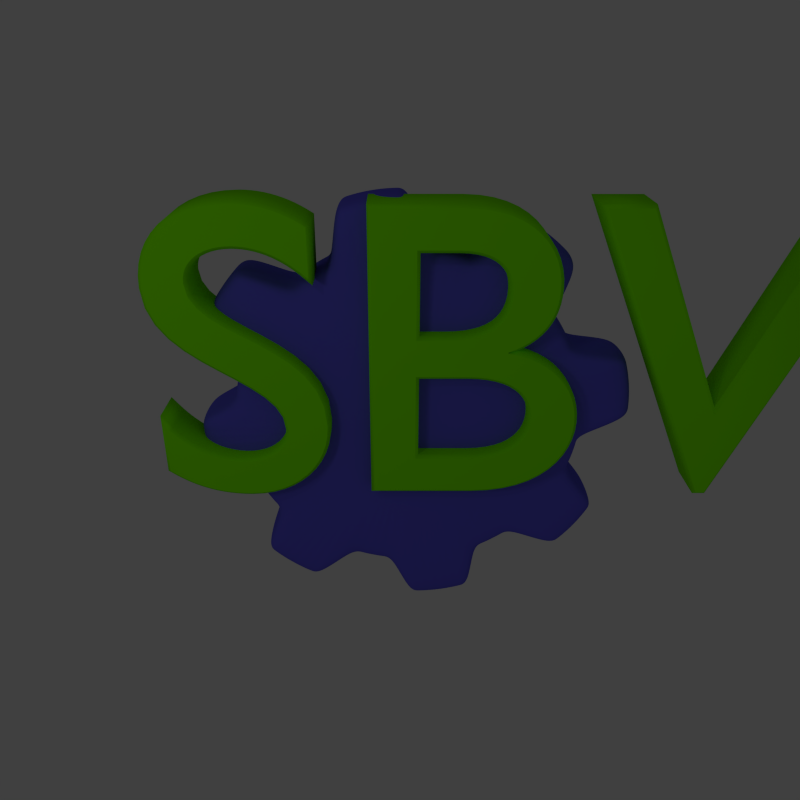 # Source: sbv_icno.blend  (saved by Blender 2.59.0; exported with 4.5.12 LTS)
import bpy
from mathutils import Matrix  # noqa: F401  (used for matrix-valued properties, if any)

bpy.ops.wm.read_factory_settings(use_empty=True)
scene = bpy.context.scene
scene.name = 'Scene'

# ---- collections
col_collection_1 = bpy.data.collections.new('Collection 1'); scene.collection.children.link(col_collection_1)

# ---- materials (node trees are filled in below, after node groups)
mat_material_003 = bpy.data.materials.new('Material.003')
mat_material_003.alpha_threshold = 0.0
mat_material_003.use_transparent_shadow = False
mat_material_003.diffuse_color = (0.2342, 1.0, 0.0, 1.0)
mat_material_003.roughness = 0.5
mat_material_003.line_color = (0.0, 0.0, 0.0, 1.0)
mat_material_001 = bpy.data.materials.new('Material.001')
mat_material_001.alpha_threshold = 0.0
mat_material_001.use_transparent_shadow = False
mat_material_001.roughness = 0.5
mat_material_001.line_color = (0.0, 0.0, 0.0, 1.0)
mat_material_005 = bpy.data.materials.new('Material.005')
mat_material_005.alpha_threshold = 0.0
mat_material_005.use_transparent_shadow = False
mat_material_005.diffuse_color = (0.1151, 0.1046, 0.7137, 1.0)
mat_material_005.roughness = 0.5
mat_material_005.specular_intensity = 1.0
mat_material_005.line_color = (0.0, 0.0, 0.0, 0.5231)

# ---- material node trees

# ---- world
world_world = bpy.data.worlds.new('World'); scene.world = world_world
world_world.color = (0.05088, 0.05088, 0.05088)
world_world.use_sun_shadow = False
world_world.sun_shadow_jitter_overblur = 0.0
world_world.cycles.sampling_method = 'MANUAL'
world_world.cycles.sample_map_resolution = 256

# ---- cameras
cam_camera_001 = bpy.data.cameras.new('Camera.001')
cam_camera_001.clip_end = 100.0
cam_camera_001.lens = 35.0
cam_camera_001.dof.focus_distance = 0.0
cam_camera_001.dof.aperture_fstop = 128.0

# ---- lights
light_spot_002 = bpy.data.lights.new('Spot.002', 'SPOT')
light_spot_002.transmission_factor = 0.0
light_spot_002.energy = 128.0
light_spot_002.shadow_buffer_clip_start = 0.5
light_spot_002.shadow_soft_size = 1.0
light_spot_002.shadow_maximum_resolution = 0.006
light_spot_002.use_absolute_resolution = True
light_spot_002.cycles.use_multiple_importance_sampling = False
light_spot_001 = bpy.data.lights.new('Spot.001', 'SPOT')
light_spot_001.transmission_factor = 0.0
light_spot_001.use_shadow = False
light_spot_001.energy = 100.0
light_spot_001.shadow_buffer_clip_start = 0.5
light_spot_001.shadow_soft_size = 1.0
light_spot_001.shadow_maximum_resolution = 0.006
light_spot_001.use_absolute_resolution = True
light_spot_001.cycles.use_multiple_importance_sampling = False
light_spot = bpy.data.lights.new('Spot', 'SPOT')
light_spot.transmission_factor = 0.0
light_spot.energy = 194.0
light_spot.shadow_buffer_clip_start = 0.5
light_spot.shadow_soft_size = 1.0
light_spot.shadow_maximum_resolution = 0.006
light_spot.use_absolute_resolution = True
light_spot.cycles.use_multiple_importance_sampling = False

# ---- meshes
me_plane = bpy.data.meshes.new('Plane')
me_plane.from_pydata([(1.0, 1.0, 0.0), (1.0, -1.0, 0.0), (-1.0, -1.0, 0.0), (-1.0, 1.0, 0.0)], [], [(0, 3, 2, 1)])
me_plane.materials.append(mat_material_001)
me_plane.use_remesh_preserve_volume = False
me_plane.use_remesh_preserve_attributes = False
me_plane.use_mirror_vertex_groups = False
me_plane.update()
me_cylinder_001 = bpy.data.meshes.new('Cylinder.001')
me_cylinder_001.from_pydata([(-1.258, 1.622, -0.2977), (-1.187, 1.688, -0.2977), (-1.112, 1.75, -0.2977), (-1.033, 1.807, -0.2977), (-0.6672, 1.575, -0.2977), (-0.5813, 1.621, -0.2977), (-0.4926, 1.662, -0.2977), (-0.4014, 1.696, -0.2977), (-0.3082, 1.724, -0.2977), (-0.2133, 2.146, -0.2977), (-0.1172, 2.162, -0.2977), (-0.02024, 2.172, -0.2977), (0.07712, 2.175, -0.2977), (0.1745, 2.172, -0.2977), (0.2714, 2.162, -0.2977), (0.3676, 2.146, -0.2977), (0.4624, 1.724, -0.2977), (0.5557, 1.696, -0.2977), (0.6468, 1.662, -0.2977), (0.7356, 1.621, -0.2977), (0.8215, 1.575, -0.2977), (1.187, 1.807, -0.2977), (1.266, 1.75, -0.2977), (1.342, 1.688, -0.2977), (1.413, 1.622, -0.2977), (1.479, 1.551, -0.2977), (1.541, 1.475, -0.2977), (1.598, 1.396, -0.2977), (1.366, 1.031, -0.2977), (1.412, 0.9446, -0.2977), (1.453, 0.8559, -0.2977), (1.487, 0.7647, -0.2977), (1.515, 0.6715, -0.2977), (1.937, 0.5766, -0.2977), (1.953, 0.4805, -0.2977), (1.963, 0.3836, -0.2977), (1.966, 0.2862, -0.2977), (1.963, 0.1888, -0.2977), (1.953, 0.09188, -0.2977), (1.937, -0.004241, -0.2977), (1.515, -0.09912, -0.2977), (1.487, -0.1923, -0.2977), (1.453, -0.2835, -0.2977), (1.412, -0.3723, -0.2977), (1.366, -0.4582, -0.2977), (1.598, -0.8237, -0.2977), (1.541, -0.9029, -0.2977), (1.479, -0.9782, -0.2977), (1.413, -1.049, -0.2977), (1.342, -1.116, -0.2977), (1.266, -1.178, -0.2977), (1.187, -1.234, -0.2977), (0.8215, -1.003, -0.2977), (0.7356, -1.049, -0.2977), (0.6468, -1.089, -0.2977), (0.5557, -1.124, -0.2977), (0.4624, -1.152, -0.2977), (0.3676, -1.574, -0.2977), (0.2714, -1.59, -0.2977), (0.1745, -1.599, -0.2977), (0.07712, -1.603, -0.2977), (-0.02025, -1.599, -0.2977), (-0.1172, -1.59, -0.2977), (-0.2133, -1.574, -0.2977), (-0.3082, -1.152, -0.2977), (-0.4014, -1.124, -0.2977), (-0.4926, -1.089, -0.2977), (-0.5813, -1.049, -0.2977), (-0.6672, -1.003, -0.2977), (-1.033, -1.234, -0.2977), (-1.112, -1.178, -0.2977), (-1.187, -1.116, -0.2977), (-1.258, -1.049, -0.2977), (-1.325, -0.9782, -0.2977), (-1.387, -0.9029, -0.2977), (-1.444, -0.8237, -0.2977), (-1.212, -0.4582, -0.2977), (-1.258, -0.3722, -0.2977), (-1.298, -0.2835, -0.2977), (-1.333, -0.1923, -0.2977), (-1.361, -0.09911, -0.2977), (-1.683, -0.004237, -0.2977), (-1.699, 0.09188, -0.2977), (-1.708, 0.1888, -0.2977), (-1.712, 0.2862, -0.2977), (-1.708, 0.3836, -0.2977), (-1.699, 0.4805, -0.2977), (-1.683, 0.5766, -0.2977), (-1.361, 0.6715, -0.2977), (-1.333, 0.7647, -0.2977), (-1.298, 0.8559, -0.2977), (-1.258, 0.9446, -0.2977), (-1.212, 1.031, -0.2977), (-1.444, 1.396, -0.2977), (-1.387, 1.475, -0.2977), (-1.325, 1.551, -0.2977), (-1.258, 1.622, 0.2977), (-1.187, 1.688, 0.2977), (-1.112, 1.75, 0.2977), (-1.033, 1.807, 0.2977), (-0.6672, 1.575, 0.2977), (-0.5813, 1.621, 0.2977), (-0.4926, 1.662, 0.2977), (-0.4014, 1.696, 0.2977), (-0.3082, 1.724, 0.2977), (-0.2133, 2.146, 0.2977), (-0.1172, 2.162, 0.2977), (-0.02025, 2.172, 0.2977), (0.07712, 2.175, 0.2977), (0.1745, 2.172, 0.2977), (0.2714, 2.162, 0.2977), (0.3676, 2.146, 0.2977), (0.4624, 1.724, 0.2977), (0.5557, 1.696, 0.2977), (0.6468, 1.662, 0.2977), (0.7356, 1.621, 0.2977), (0.8215, 1.575, 0.2977), (1.187, 1.807, 0.2977), (1.266, 1.75, 0.2977), (1.342, 1.688, 0.2977), (1.413, 1.622, 0.2977), (1.479, 1.551, 0.2977), (1.541, 1.475, 0.2977), (1.598, 1.396, 0.2977), (1.366, 1.031, 0.2977), (1.412, 0.9447, 0.2977), (1.453, 0.8559, 0.2977), (1.487, 0.7647, 0.2977), (1.515, 0.6715, 0.2977), (1.937, 0.5766, 0.2977), (1.953, 0.4805, 0.2977), (1.963, 0.3836, 0.2977), (1.966, 0.2862, 0.2977), (1.963, 0.1888, 0.2977), (1.953, 0.09189, 0.2977), (1.937, -0.004231, 0.2977), (1.515, -0.09911, 0.2977), (1.487, -0.1923, 0.2977), (1.453, -0.2835, 0.2977), (1.412, -0.3722, 0.2977), (1.366, -0.4582, 0.2977), (1.598, -0.8237, 0.2977), (1.541, -0.9029, 0.2977), (1.479, -0.9782, 0.2977), (1.413, -1.049, 0.2977), (1.342, -1.116, 0.2977), (1.266, -1.178, 0.2977), (1.187, -1.234, 0.2977), (0.8215, -1.003, 0.2977), (0.7356, -1.049, 0.2977), (0.6468, -1.089, 0.2977), (0.5557, -1.124, 0.2977), (0.4624, -1.152, 0.2977), (0.3676, -1.574, 0.2977), (0.2715, -1.59, 0.2977), (0.1745, -1.599, 0.2977), (0.07713, -1.603, 0.2977), (-0.02023, -1.599, 0.2977), (-0.1172, -1.59, 0.2977), (-0.2133, -1.574, 0.2977), (-0.3082, -1.152, 0.2977), (-0.4014, -1.124, 0.2977), (-0.4926, -1.089, 0.2977), (-0.5813, -1.049, 0.2977), (-0.6672, -1.003, 0.2977), (-1.033, -1.234, 0.2977), (-1.112, -1.178, 0.2977), (-1.187, -1.116, 0.2977), (-1.258, -1.049, 0.2977), (-1.325, -0.9782, 0.2977), (-1.387, -0.9029, 0.2977), (-1.444, -0.8238, 0.2977), (-1.212, -0.4582, 0.2977), (-1.258, -0.3723, 0.2977), (-1.298, -0.2835, 0.2977), (-1.333, -0.1924, 0.2977), (-1.361, -0.09913, 0.2977), (-1.683, -0.004256, 0.2977), (-1.699, 0.09186, 0.2977), (-1.708, 0.1888, 0.2977), (-1.712, 0.2862, 0.2977), (-1.708, 0.3835, 0.2977), (-1.699, 0.4805, 0.2977), (-1.683, 0.5766, 0.2977), (-1.361, 0.6715, 0.2977), (-1.333, 0.7647, 0.2977), (-1.298, 0.8559, 0.2977), (-1.258, 0.9446, 0.2977), (-1.212, 1.031, 0.2977), (-1.444, 1.396, 0.2977), (-1.387, 1.475, 0.2977), (-1.325, 1.551, 0.2977), (0.07712, 0.2862, -0.2977), (0.07712, 0.2862, 0.2977)], [], [(192, 0, 1), (193, 97, 96), (192, 1, 2), (193, 98, 97), (192, 2, 3), (193, 99, 98), (192, 3, 4), (193, 100, 99), (192, 4, 5), (193, 101, 100), (192, 5, 6), (193, 102, 101), (192, 6, 7), (193, 103, 102), (192, 7, 8), (193, 104, 103), (192, 8, 9), (193, 105, 104), (192, 9, 10), (193, 106, 105), (192, 10, 11), (193, 107, 106), (192, 11, 12), (193, 108, 107), (192, 12, 13), (193, 109, 108), (192, 13, 14), (193, 110, 109), (192, 14, 15), (193, 111, 110), (192, 15, 16), (193, 112, 111), (192, 16, 17), (193, 113, 112), (192, 17, 18), (193, 114, 113), (192, 18, 19), (193, 115, 114), (192, 19, 20), (193, 116, 115), (192, 20, 21), (193, 117, 116), (192, 21, 22), (193, 118, 117), (192, 22, 23), (193, 119, 118), (192, 23, 24), (193, 120, 119), (192, 24, 25), (193, 121, 120), (192, 25, 26), (193, 122, 121), (192, 26, 27), (193, 123, 122), (192, 27, 28), (193, 124, 123), (192, 28, 29), (193, 125, 124), (192, 29, 30), (193, 126, 125), (192, 30, 31), (193, 127, 126), (192, 31, 32), (193, 128, 127), (192, 32, 33), (193, 129, 128), (192, 33, 34), (193, 130, 129), (192, 34, 35), (193, 131, 130), (192, 35, 36), (193, 132, 131), (192, 36, 37), (193, 133, 132), (192, 37, 38), (193, 134, 133), (192, 38, 39), (193, 135, 134), (192, 39, 40), (193, 136, 135), (192, 40, 41), (193, 137, 136), (192, 41, 42), (193, 138, 137), (192, 42, 43), (193, 139, 138), (192, 43, 44), (193, 140, 139), (192, 44, 45), (193, 141, 140), (192, 45, 46), (193, 142, 141), (192, 46, 47), (193, 143, 142), (192, 47, 48), (193, 144, 143), (192, 48, 49), (193, 145, 144), (192, 49, 50), (193, 146, 145), (192, 50, 51), (193, 147, 146), (192, 51, 52), (193, 148, 147), (192, 52, 53), (193, 149, 148), (192, 53, 54), (193, 150, 149), (192, 54, 55), (193, 151, 150), (192, 55, 56), (193, 152, 151), (192, 56, 57), (193, 153, 152), (192, 57, 58), (193, 154, 153), (192, 58, 59), (193, 155, 154), (192, 59, 60), (193, 156, 155), (192, 60, 61), (193, 157, 156), (192, 61, 62), (193, 158, 157), (192, 62, 63), (193, 159, 158), (192, 63, 64), (193, 160, 159), (192, 64, 65), (193, 161, 160), (192, 65, 66), (193, 162, 161), (192, 66, 67), (193, 163, 162), (192, 67, 68), (193, 164, 163), (192, 68, 69), (193, 165, 164), (192, 69, 70), (193, 166, 165), (192, 70, 71), (193, 167, 166), (192, 71, 72), (193, 168, 167), (192, 72, 73), (193, 169, 168), (192, 73, 74), (193, 170, 169), (192, 74, 75), (193, 171, 170), (192, 75, 76), (193, 172, 171), (192, 76, 77), (193, 173, 172), (192, 77, 78), (193, 174, 173), (192, 78, 79), (193, 175, 174), (192, 79, 80), (193, 176, 175), (192, 80, 81), (193, 177, 176), (192, 81, 82), (193, 178, 177), (192, 82, 83), (193, 179, 178), (192, 83, 84), (193, 180, 179), (192, 84, 85), (193, 181, 180), (192, 85, 86), (193, 182, 181), (192, 86, 87), (193, 183, 182), (192, 87, 88), (193, 184, 183), (192, 88, 89), (193, 185, 184), (192, 89, 90), (193, 186, 185), (192, 90, 91), (193, 187, 186), (192, 91, 92), (193, 188, 187), (192, 92, 93), (193, 189, 188), (192, 93, 94), (193, 190, 189), (192, 94, 95), (193, 191, 190), (95, 0, 192), (193, 96, 191), (0, 96, 97, 1), (1, 97, 98, 2), (2, 98, 99, 3), (3, 99, 100, 4), (4, 100, 101, 5), (5, 101, 102, 6), (6, 102, 103, 7), (7, 103, 104, 8), (8, 104, 105, 9), (9, 105, 106, 10), (10, 106, 107, 11), (11, 107, 108, 12), (12, 108, 109, 13), (13, 109, 110, 14), (14, 110, 111, 15), (15, 111, 112, 16), (16, 112, 113, 17), (17, 113, 114, 18), (18, 114, 115, 19), (19, 115, 116, 20), (20, 116, 117, 21), (21, 117, 118, 22), (22, 118, 119, 23), (23, 119, 120, 24), (24, 120, 121, 25), (25, 121, 122, 26), (26, 122, 123, 27), (27, 123, 124, 28), (28, 124, 125, 29), (29, 125, 126, 30), (30, 126, 127, 31), (31, 127, 128, 32), (32, 128, 129, 33), (33, 129, 130, 34), (34, 130, 131, 35), (35, 131, 132, 36), (36, 132, 133, 37), (37, 133, 134, 38), (38, 134, 135, 39), (39, 135, 136, 40), (40, 136, 137, 41), (41, 137, 138, 42), (42, 138, 139, 43), (43, 139, 140, 44), (44, 140, 141, 45), (45, 141, 142, 46), (46, 142, 143, 47), (47, 143, 144, 48), (48, 144, 145, 49), (49, 145, 146, 50), (50, 146, 147, 51), (51, 147, 148, 52), (52, 148, 149, 53), (53, 149, 150, 54), (54, 150, 151, 55), (55, 151, 152, 56), (56, 152, 153, 57), (57, 153, 154, 58), (58, 154, 155, 59), (59, 155, 156, 60), (60, 156, 157, 61), (61, 157, 158, 62), (62, 158, 159, 63), (63, 159, 160, 64), (64, 160, 161, 65), (65, 161, 162, 66), (66, 162, 163, 67), (67, 163, 164, 68), (68, 164, 165, 69), (69, 165, 166, 70), (70, 166, 167, 71), (71, 167, 168, 72), (72, 168, 169, 73), (73, 169, 170, 74), (74, 170, 171, 75), (75, 171, 172, 76), (76, 172, 173, 77), (77, 173, 174, 78), (78, 174, 175, 79), (79, 175, 176, 80), (80, 176, 177, 81), (81, 177, 178, 82), (82, 178, 179, 83), (83, 179, 180, 84), (84, 180, 181, 85), (85, 181, 182, 86), (86, 182, 183, 87), (87, 183, 184, 88), (88, 184, 185, 89), (89, 185, 186, 90), (90, 186, 187, 91), (91, 187, 188, 92), (92, 188, 189, 93), (93, 189, 190, 94), (94, 190, 191, 95), (96, 0, 95, 191)])
me_cylinder_001.polygons.foreach_set('material_index', [0, 1, 0, 1, 0, 1, 0, 1, 0, 1, 0, 1, 0, 1, 0, 1, 0, 1, 0, 1, 0, 1, 0, 1, 0, 1, 0, 1, 0, 1, 0, 1, 0, 1, 0, 1, 0, 1, 0, 1, 0, 1, 0, 1, 0, 1, 0, 1, 0, 1, 0, 1, 0, 1, 0, 1, 0, 1, 0, 1, 0, 1, 0, 1, 0, 1, 0, 1, 0, 1, 0, 1, 0, 1, 0, 1, 0, 1, 0, 1, 0, 1, 0, 1, 0, 1, 0, 1, 0, 1, 0, 1, 0, 1, 0, 1, 0, 1, 0, 1, 0, 1, 0, 1, 0, 1, 0, 1, 0, 1, 0, 1, 0, 1, 0, 1, 0, 1, 0, 1, 0, 1, 0, 1, 0, 1, 0, 1, 0, 1, 0, 1, 0, 1, 0, 1, 0, 1, 0, 1, 0, 1, 0, 1, 0, 1, 0, 1, 0, 1, 0, 1, 0, 1, 0, 1, 0, 1, 0, 1, 0, 1, 0, 1, 0, 1, 0, 1, 0, 1, 0, 1, 0, 1, 0, 1, 0, 1, 0, 1, 0, 1, 0, 1, 0, 1, 0, 1, 0, 1, 0, 1, 0, 0, 0, 0, 0, 0, 0, 0, 0, 0, 0, 0, 0, 0, 0, 0, 0, 0, 0, 0, 0, 0, 0, 0, 0, 0, 0, 0, 0, 0, 0, 0, 0, 0, 0, 0, 0, 0, 0, 0, 0, 0, 0, 0, 0, 0, 0, 0, 0, 0, 0, 0, 0, 0, 0, 0, 0, 0, 0, 0, 0, 0, 0, 0, 0, 0, 0, 0, 0, 0, 0, 0, 0, 0, 0, 0, 0, 0, 0, 0, 0, 0, 0, 0, 0, 0, 0, 0, 0, 0, 0, 0, 0, 0, 0, 0])
me_cylinder_001.materials.append(mat_material_005)
me_cylinder_001.materials.append(mat_material_005)
me_cylinder_001.use_remesh_preserve_volume = False
me_cylinder_001.use_remesh_preserve_attributes = False
me_cylinder_001.use_mirror_vertex_groups = False
me_cylinder_001.update()

# ---- curves / text
txt_text_001 = bpy.data.curves.new('Text.001', 'FONT')
txt_text_001.dimensions = '2D'
txt_text_001.body = 'SBV'
txt_text_001.materials.append(mat_material_003)
txt_text_001.use_path_clamp = True
txt_text_001.bevel_resolution = 0
txt_text_001.extrude = 0.05
txt_text_001.bevel_depth = 0.0076

# ---- objects
ob_text = bpy.data.objects.new('Text', txt_text_001)
ob_plane = bpy.data.objects.new('Plane', me_plane)
ob_spot_002 = bpy.data.objects.new('Spot.002', light_spot_002)
ob_spot_001 = bpy.data.objects.new('Spot.001', light_spot_001)
ob_spot = bpy.data.objects.new('Spot', light_spot)
ob_empty = bpy.data.objects.new('Empty', None)
ob_camera = bpy.data.objects.new('Camera', cam_camera_001)
ob_cylinder_001 = bpy.data.objects.new('Cylinder.001', me_cylinder_001)

# ---- transforms, parenting, visibility, modifiers, constraints
ob_text.location = (-4.077, -0.2917, 2.43)
ob_text.rotation_euler = (-4.712, -3.825e-13, 9.537e-07)
ob_text.scale = (6.996, 6.996, 6.996)
ob_text.lineart.crease_threshold = 0.0
ob_plane.location = (0.02008, 29.76, 0.6302)
ob_plane.rotation_euler = (-2.351, -1.561e-16, 6.415e-17)
ob_plane.scale = (102.3, 102.3, 102.3)
ob_plane.hide_viewport = True
ob_plane.hide_render = True
ob_plane.lineart.crease_threshold = 0.0
ob_spot_002.location = (-7.144, -9.52, 9.091)
ob_spot_002.rotation_euler = (1.188, -0.1515, -0.5773)
ob_spot_002.lineart.crease_threshold = 0.0
ob_spot_001.location = (4.265, -17.24, 6.234)
ob_spot_001.rotation_euler = (1.465, -0.0, 0.2558)
ob_spot_001.lineart.crease_threshold = 0.0
ob_spot.location = (-8.781, -14.77, 19.41)
ob_spot.rotation_euler = (0.7732, 0.07348, -0.5898)
ob_spot.lineart.crease_threshold = 0.0
ob_empty.location = (0.0857, -1.974, 4.771)
ob_empty.scale = (1.03, 1.0, 1.0)
ob_empty.empty_image_offset = (0.0, 0.0)
ob_empty.lineart.crease_threshold = 0.0
ob_camera.location = (0.07892, -11.9, 9.671)
ob_camera.lineart.crease_threshold = 0.0
_c = ob_camera.constraints.new('DAMPED_TRACK'); _c.name = 'AutoTrack'
_c.target = ob_empty
_c.track_axis = 'TRACK_NEGATIVE_Z'
ob_cylinder_001.location = (0.1794, 0.1606, 2.979)
ob_cylinder_001.rotation_euler = (-4.712, -0.1617, 9.444e-07)
ob_cylinder_001.scale = (1.982, 1.982, 1.982)
ob_cylinder_001.lineart.crease_threshold = 0.0
_m = ob_cylinder_001.modifiers.new('Bevel', 'BEVEL')
_m.width = 0.08
_m.width_pct = 0.08
_m.angle_limit = 1.536
_m.spread = 0.0
_m = ob_cylinder_001.modifiers.new('Subsurf', 'SUBSURF')
_m.uv_smooth = 'PRESERVE_CORNERS'
_m.levels = 3
_m.render_levels = 5
_m.show_only_control_edges = False

# ---- collection membership
col_collection_1.objects.link(ob_text)
col_collection_1.objects.link(ob_plane)
col_collection_1.objects.link(ob_spot_002)
col_collection_1.objects.link(ob_spot_001)
col_collection_1.objects.link(ob_spot)
col_collection_1.objects.link(ob_empty)
col_collection_1.objects.link(ob_camera)
col_collection_1.objects.link(ob_cylinder_001)

# ---- scene / render settings (as saved in the file)
scene.camera = ob_camera
scene.frame_start = 1; scene.frame_end = 250; scene.frame_set(1)
scene.render.engine = 'BLENDER_EEVEE_NEXT'
scene.render.image_settings.compression = 90
scene.render.resolution_x = 2000
scene.render.resolution_y = 2000
scene.render.dither_intensity = 0.0
scene.render.film_transparent = True
scene.render.bake_margin = 2
scene.render.bake_bias = 0.0
scene.cycles.use_denoising = False
scene.cycles.samples = 10
scene.cycles.sampling_pattern = 'TABULATED_SOBOL'
scene.cycles.light_sampling_threshold = 0.0
scene.cycles.use_adaptive_sampling = False
scene.cycles.use_light_tree = False
scene.cycles.blur_glossy = 0.0
scene.cycles.volume_bounces = 1
scene.cycles.pixel_filter_type = 'GAUSSIAN'
scene.cycles.sample_clamp_indirect = 0.0
scene.view_settings.view_transform = 'Standard'
bpy.context.view_layer.update()
